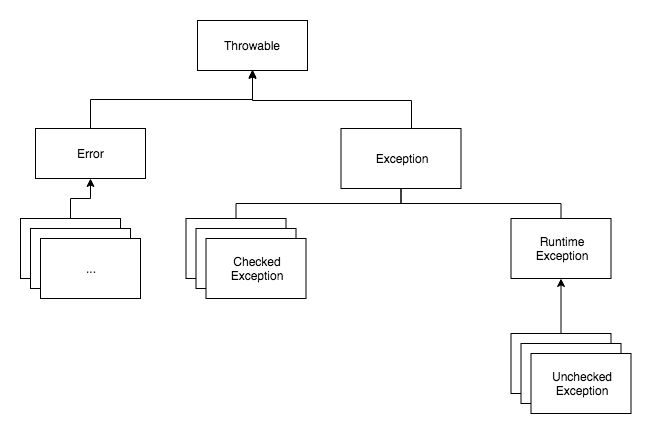

The diagram above was exported from draw.io. Its source (the exported page's mxGraphModel, read from the mxfile embedded in the PNG):
<mxGraphModel dx="4011" dy="671" grid="0" gridSize="10" guides="1" tooltips="1" connect="1" arrows="1" fold="1" page="1" pageScale="1" pageWidth="3300" pageHeight="4681" background="#ffffff" math="0" shadow="0">
  <root>
    <mxCell id="0" />
    <mxCell id="1" parent="0" />
    <mxCell id="2" value="" style="group" vertex="1" connectable="0" parent="1">
      <mxGeometry x="55" y="12404" width="595.5" height="393" as="geometry" />
    </mxCell>
    <mxCell id="3" value="" style="group" vertex="1" connectable="0" parent="2">
      <mxGeometry width="595.5" height="393" as="geometry" />
    </mxCell>
    <mxCell id="4" value="Throwable" style="html=1;" vertex="1" parent="3">
      <mxGeometry x="162" width="110" height="50" as="geometry" />
    </mxCell>
    <mxCell id="5" style="edgeStyle=orthogonalEdgeStyle;rounded=0;orthogonalLoop=1;jettySize=auto;html=1;exitX=0.5;exitY=0;exitDx=0;exitDy=0;" edge="1" parent="3" source="6" target="4">
      <mxGeometry relative="1" as="geometry" />
    </mxCell>
    <mxCell id="6" value="Error" style="html=1;" vertex="1" parent="3">
      <mxGeometry y="108" width="110" height="50" as="geometry" />
    </mxCell>
    <mxCell id="7" style="edgeStyle=orthogonalEdgeStyle;rounded=0;orthogonalLoop=1;jettySize=auto;html=1;" edge="1" parent="3">
      <mxGeometry relative="1" as="geometry">
        <mxPoint x="217" y="49" as="targetPoint" />
        <mxPoint x="376" y="108" as="sourcePoint" />
        <Array as="points">
          <mxPoint x="376" y="80" />
          <mxPoint x="217" y="80" />
        </Array>
      </mxGeometry>
    </mxCell>
    <UserObject label="Exception" treeRoot="1" id="8">
      <mxCell style="whiteSpace=wrap;html=1;align=center;treeFolding=1;container=1;recursiveResize=0;" vertex="1" parent="3">
        <mxGeometry x="305.5" y="108" width="120" height="60" as="geometry" />
      </mxCell>
    </UserObject>
    <mxCell id="9" value="Runtime&lt;br&gt;Exception" style="whiteSpace=wrap;html=1;align=center;verticalAlign=middle;container=1;recursiveResize=0;treeFolding=1;" vertex="1" parent="3">
      <mxGeometry x="475.5" y="198" width="100" height="60" as="geometry" />
    </mxCell>
    <mxCell id="10" value="" style="edgeStyle=elbowEdgeStyle;elbow=vertical;startArrow=none;endArrow=none;rounded=0;" edge="1" parent="3" source="8" target="13">
      <mxGeometry relative="1" as="geometry" />
    </mxCell>
    <mxCell id="11" value="" style="edgeStyle=elbowEdgeStyle;elbow=vertical;startArrow=none;endArrow=none;rounded=0;" edge="1" parent="3" source="8" target="9">
      <mxGeometry relative="1" as="geometry" />
    </mxCell>
    <mxCell id="12" value="" style="group" vertex="1" connectable="0" parent="3">
      <mxGeometry x="150.5" y="198" width="120" height="80" as="geometry" />
    </mxCell>
    <mxCell id="13" value="Division" style="whiteSpace=wrap;html=1;align=center;verticalAlign=middle;container=1;recursiveResize=0;treeFolding=1;" vertex="1" parent="12">
      <mxGeometry width="100" height="60" as="geometry" />
    </mxCell>
    <mxCell id="14" value="Division" style="whiteSpace=wrap;html=1;align=center;verticalAlign=middle;container=1;recursiveResize=0;treeFolding=1;" vertex="1" parent="12">
      <mxGeometry x="10" y="10" width="100" height="60" as="geometry" />
    </mxCell>
    <mxCell id="15" value="Checked&lt;br&gt;Exception&lt;br&gt;" style="whiteSpace=wrap;html=1;align=center;verticalAlign=middle;container=1;recursiveResize=0;treeFolding=1;" vertex="1" parent="12">
      <mxGeometry x="20" y="20" width="100" height="60" as="geometry" />
    </mxCell>
    <mxCell id="16" value="" style="group" vertex="1" connectable="0" parent="3">
      <mxGeometry x="475.5" y="313" width="120" height="80" as="geometry" />
    </mxCell>
    <mxCell id="17" value="Division" style="whiteSpace=wrap;html=1;align=center;verticalAlign=middle;container=1;recursiveResize=0;treeFolding=1;" vertex="1" parent="16">
      <mxGeometry width="100" height="60" as="geometry" />
    </mxCell>
    <mxCell id="18" value="Division" style="whiteSpace=wrap;html=1;align=center;verticalAlign=middle;container=1;recursiveResize=0;treeFolding=1;" vertex="1" parent="16">
      <mxGeometry x="10" y="10" width="100" height="60" as="geometry" />
    </mxCell>
    <mxCell id="19" value="Unchecked&lt;br&gt;Exception&lt;br&gt;" style="whiteSpace=wrap;html=1;align=center;verticalAlign=middle;container=1;recursiveResize=0;treeFolding=1;" vertex="1" parent="16">
      <mxGeometry x="20" y="20" width="100" height="60" as="geometry" />
    </mxCell>
    <mxCell id="20" style="edgeStyle=orthogonalEdgeStyle;rounded=0;orthogonalLoop=1;jettySize=auto;html=1;" edge="1" parent="3" source="17" target="9">
      <mxGeometry relative="1" as="geometry" />
    </mxCell>
    <mxCell id="21" value="" style="group" vertex="1" connectable="0" parent="3">
      <mxGeometry x="-15" y="198" width="120" height="80" as="geometry" />
    </mxCell>
    <mxCell id="22" value="Division" style="whiteSpace=wrap;html=1;align=center;verticalAlign=middle;container=1;recursiveResize=0;treeFolding=1;" vertex="1" parent="21">
      <mxGeometry width="100" height="60" as="geometry" />
    </mxCell>
    <mxCell id="23" value="Division" style="whiteSpace=wrap;html=1;align=center;verticalAlign=middle;container=1;recursiveResize=0;treeFolding=1;" vertex="1" parent="21">
      <mxGeometry x="10" y="10" width="100" height="60" as="geometry" />
    </mxCell>
    <mxCell id="24" value="...&lt;br&gt;" style="whiteSpace=wrap;html=1;align=center;verticalAlign=middle;container=1;recursiveResize=0;treeFolding=1;" vertex="1" parent="21">
      <mxGeometry x="20" y="20" width="100" height="60" as="geometry" />
    </mxCell>
    <mxCell id="25" style="edgeStyle=orthogonalEdgeStyle;rounded=0;orthogonalLoop=1;jettySize=auto;html=1;exitX=0.5;exitY=0;exitDx=0;exitDy=0;entryX=0.5;entryY=1;entryDx=0;entryDy=0;" edge="1" parent="3" source="22" target="6">
      <mxGeometry relative="1" as="geometry" />
    </mxCell>
  </root>
</mxGraphModel>